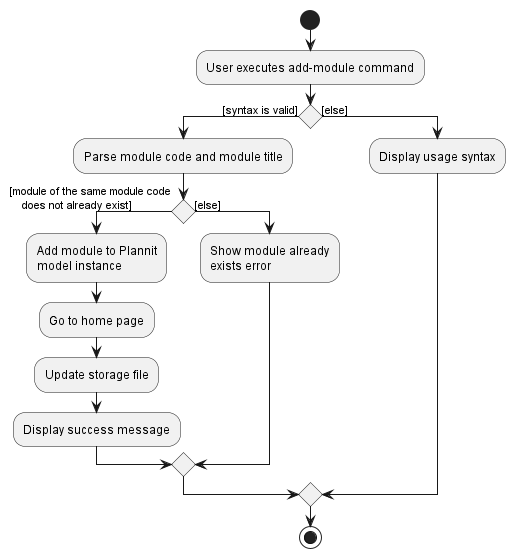

The diagram above was rendered by PlantUML. Its source (embedded in the PNG):
@startuml
start
:User executes add-module command;

/'
@@author cheeheng-reused
Comment reused from AB3 Activity Diagram Template.
'/
'Since the beta syntax does not support placing the condition outside the
'diamond we place it as the true branch instead.
'@@author

if () then ([syntax is valid])
    :Parse module code and module title;
    if () then ([module of the same module code
    does not already exist])
        :Add module to Plannit
        model instance;
        :Go to home page;
        :Update storage file;
        :Display success message;
    else ([else])
        :Show module already
        exists error;
    endif
else ([else])
    :Display usage syntax;
endif
stop
@enduml